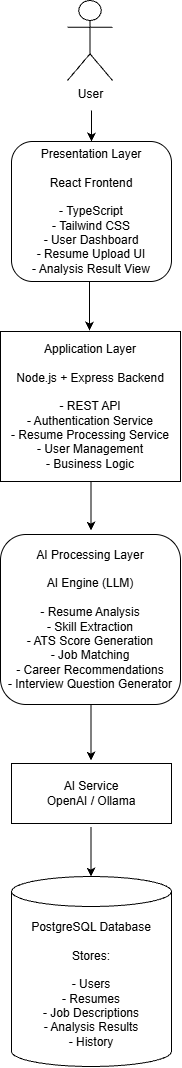

The diagram above was exported from draw.io. Its source (the exported page's mxGraphModel, read from the mxfile embedded in the PNG):
<mxGraphModel dx="1414" dy="743" grid="1" gridSize="10" guides="1" tooltips="1" connect="1" arrows="1" fold="1" page="1" pageScale="1" pageWidth="850" pageHeight="1100" math="0" shadow="0">
  <root>
    <mxCell id="0" />
    <mxCell id="1" parent="0" />
    <mxCell id="UHCjro37YN_eK39Wd6Hu-1" parent="1" style="rounded=1;whiteSpace=wrap;html=1;" value="Presentation Layer&lt;div&gt;&lt;br&gt;&lt;/div&gt;&lt;div&gt;&lt;div&gt;React Frontend&lt;/div&gt;&lt;div&gt;&lt;br&gt;&lt;/div&gt;&lt;div&gt;- TypeScript&lt;/div&gt;&lt;div&gt;- Tailwind CSS&lt;/div&gt;&lt;div&gt;- User Dashboard&lt;/div&gt;&lt;div&gt;- Resume Upload UI&lt;/div&gt;&lt;div&gt;- Analysis Result View&lt;/div&gt;&lt;/div&gt;" vertex="1">
      <mxGeometry height="140" width="160" x="360" y="151" as="geometry" />
    </mxCell>
    <mxCell id="UHCjro37YN_eK39Wd6Hu-2" parent="1" style="rounded=1;whiteSpace=wrap;html=1;arcSize=0;" value="Application Layer&lt;div&gt;&lt;br&gt;&lt;/div&gt;&lt;div&gt;&lt;div&gt;Node.js + Express Backend&lt;/div&gt;&lt;div&gt;&lt;br&gt;&lt;/div&gt;&lt;div&gt;- REST API&lt;/div&gt;&lt;div&gt;- Authentication Service&lt;/div&gt;&lt;div&gt;- Resume Processing Service&lt;/div&gt;&lt;div&gt;- User Management&lt;/div&gt;&lt;div&gt;- Business Logic&lt;/div&gt;&lt;/div&gt;" vertex="1">
      <mxGeometry height="150" width="180" x="349" y="341" as="geometry" />
    </mxCell>
    <mxCell id="UHCjro37YN_eK39Wd6Hu-3" parent="1" style="rounded=1;whiteSpace=wrap;html=1;" value="AI Processing Layer&lt;div&gt;&lt;br&gt;&lt;/div&gt;&lt;div&gt;&lt;div&gt;AI Engine (LLM)&lt;/div&gt;&lt;div&gt;&lt;br&gt;&lt;/div&gt;&lt;div&gt;- Resume Analysis&lt;/div&gt;&lt;div&gt;- Skill Extraction&lt;/div&gt;&lt;div&gt;- ATS Score Generation&lt;/div&gt;&lt;div&gt;- Job Matching&lt;/div&gt;&lt;div&gt;- Career Recommendations&lt;/div&gt;&lt;div&gt;- Interview Question Generator&lt;/div&gt;&lt;/div&gt;" vertex="1">
      <mxGeometry height="170" width="180" x="349" y="544" as="geometry" />
    </mxCell>
    <mxCell id="UHCjro37YN_eK39Wd6Hu-4" parent="1" style="shape=cylinder3;whiteSpace=wrap;html=1;boundedLbl=1;backgroundOutline=1;size=15;" value="PostgreSQL Database&lt;div&gt;&lt;br&gt;&lt;/div&gt;&lt;div&gt;&lt;div&gt;Stores:&lt;/div&gt;&lt;div&gt;&lt;br&gt;&lt;/div&gt;&lt;div&gt;- Users&lt;/div&gt;&lt;div&gt;- Resumes&lt;/div&gt;&lt;div&gt;- Job Descriptions&lt;/div&gt;&lt;div&gt;- Analysis Results&lt;/div&gt;&lt;div&gt;- History&lt;/div&gt;&lt;/div&gt;" vertex="1">
      <mxGeometry height="190" width="160" x="360" y="886" as="geometry" />
    </mxCell>
    <mxCell id="UHCjro37YN_eK39Wd6Hu-5" parent="1" style="rounded=0;whiteSpace=wrap;html=1;" value="AI Service&lt;div&gt;OpenAI / Ollama&lt;/div&gt;" vertex="1">
      <mxGeometry height="60" width="160" x="360" y="773" as="geometry" />
    </mxCell>
    <mxCell id="UHCjro37YN_eK39Wd6Hu-6" parent="1" style="shape=umlActor;verticalLabelPosition=bottom;verticalAlign=top;html=1;outlineConnect=0;" value="User" vertex="1">
      <mxGeometry height="80" width="45" x="416" y="10" as="geometry" />
    </mxCell>
    <mxCell id="UHCjro37YN_eK39Wd6Hu-7" edge="1" parent="1" style="endArrow=classic;html=1;rounded=0;entryX=0.5;entryY=0;entryDx=0;entryDy=0;" target="UHCjro37YN_eK39Wd6Hu-1" value="">
      <mxGeometry height="50" relative="1" width="50" as="geometry">
        <mxPoint x="440" y="120" as="sourcePoint" />
        <mxPoint x="460" y="390" as="targetPoint" />
      </mxGeometry>
    </mxCell>
    <mxCell id="UHCjro37YN_eK39Wd6Hu-8" edge="1" parent="1" style="endArrow=classic;html=1;rounded=0;" value="">
      <mxGeometry height="50" relative="1" width="50" as="geometry">
        <mxPoint x="438" y="291" as="sourcePoint" />
        <mxPoint x="438" y="340" as="targetPoint" />
      </mxGeometry>
    </mxCell>
    <mxCell id="UHCjro37YN_eK39Wd6Hu-9" edge="1" parent="1" style="endArrow=classic;html=1;rounded=0;" value="">
      <mxGeometry height="50" relative="1" width="50" as="geometry">
        <mxPoint x="439.5" y="491" as="sourcePoint" />
        <mxPoint x="439.5" y="540" as="targetPoint" />
      </mxGeometry>
    </mxCell>
    <mxCell id="UHCjro37YN_eK39Wd6Hu-10" edge="1" parent="1" style="endArrow=classic;html=1;rounded=0;" value="">
      <mxGeometry height="50" relative="1" width="50" as="geometry">
        <mxPoint x="439.5" y="714" as="sourcePoint" />
        <mxPoint x="439.5" y="770" as="targetPoint" />
      </mxGeometry>
    </mxCell>
    <mxCell id="UHCjro37YN_eK39Wd6Hu-11" edge="1" parent="1" style="endArrow=classic;html=1;rounded=0;" value="">
      <mxGeometry height="50" relative="1" width="50" as="geometry">
        <mxPoint x="439.5" y="837" as="sourcePoint" />
        <mxPoint x="439.5" y="886" as="targetPoint" />
      </mxGeometry>
    </mxCell>
  </root>
</mxGraphModel>